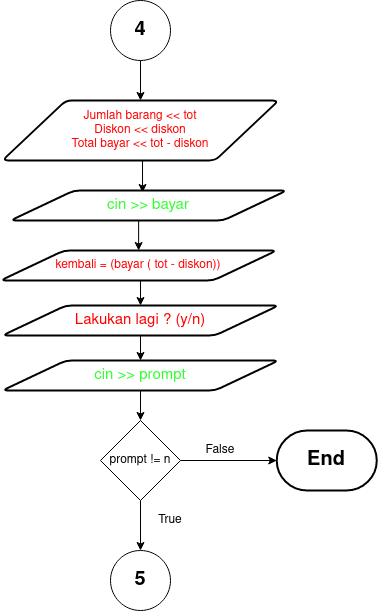

The diagram above was exported from draw.io. Its source (the exported page's mxGraphModel, read from the mxfile embedded in the PNG):
<mxGraphModel dx="1570" dy="2011" grid="1" gridSize="10" guides="1" tooltips="1" connect="1" arrows="1" fold="1" page="1" pageScale="1" pageWidth="850" pageHeight="1100" math="0" shadow="0">
  <root>
    <mxCell id="0" />
    <mxCell id="1" parent="0" />
    <mxCell id="2" style="edgeStyle=orthogonalEdgeStyle;rounded=0;orthogonalLoop=1;jettySize=auto;html=1;exitX=0.5;exitY=1;exitDx=0;exitDy=0;entryX=0.5;entryY=0;entryDx=0;entryDy=0;" edge="1" source="3" target="5" parent="1">
      <mxGeometry relative="1" as="geometry" />
    </mxCell>
    <mxCell id="3" value="&lt;b&gt;&lt;font style=&quot;font-size: 20px&quot;&gt;4&lt;/font&gt;&lt;/b&gt;" style="ellipse;whiteSpace=wrap;html=1;aspect=fixed;" vertex="1" parent="1">
      <mxGeometry x="1870.01" y="50" width="60" height="60" as="geometry" />
    </mxCell>
    <mxCell id="4" style="edgeStyle=orthogonalEdgeStyle;rounded=0;orthogonalLoop=1;jettySize=auto;html=1;exitX=0.5;exitY=1;exitDx=0;exitDy=0;entryX=0.478;entryY=0.067;entryDx=0;entryDy=0;entryPerimeter=0;" edge="1" source="5" target="7" parent="1">
      <mxGeometry relative="1" as="geometry" />
    </mxCell>
    <mxCell id="5" value="&lt;div&gt;&lt;font color=&quot;#FF0000&quot;&gt;Jumlah barang &amp;lt;&amp;lt; tot&lt;/font&gt;&lt;/div&gt;&lt;div&gt;&lt;font color=&quot;#FF0000&quot;&gt;Diskon &amp;lt;&amp;lt; diskon&lt;/font&gt;&lt;/div&gt;&lt;div&gt;&lt;font color=&quot;#FF0000&quot;&gt;Total bayar &amp;lt;&amp;lt; tot - diskon&lt;/font&gt;&lt;/div&gt;" style="shape=parallelogram;html=1;strokeWidth=2;perimeter=parallelogramPerimeter;whiteSpace=wrap;rounded=1;arcSize=12;size=0.23;" vertex="1" parent="1">
      <mxGeometry x="1761.88" y="150" width="276.25" height="60" as="geometry" />
    </mxCell>
    <mxCell id="6" style="edgeStyle=orthogonalEdgeStyle;rounded=0;orthogonalLoop=1;jettySize=auto;html=1;exitX=0.5;exitY=1;exitDx=0;exitDy=0;entryX=0.5;entryY=0;entryDx=0;entryDy=0;" edge="1" source="7" target="9" parent="1">
      <mxGeometry relative="1" as="geometry" />
    </mxCell>
    <mxCell id="7" value="&lt;font style=&quot;font-size: 15px&quot; color=&quot;#33FF33&quot;&gt;cin &amp;gt;&amp;gt; bayar&lt;br&gt;&lt;/font&gt;" style="shape=parallelogram;html=1;strokeWidth=2;perimeter=parallelogramPerimeter;whiteSpace=wrap;rounded=1;arcSize=12;size=0.23;" vertex="1" parent="1">
      <mxGeometry x="1770" y="240" width="276.25" height="30" as="geometry" />
    </mxCell>
    <mxCell id="8" style="edgeStyle=orthogonalEdgeStyle;rounded=0;orthogonalLoop=1;jettySize=auto;html=1;exitX=0.5;exitY=1;exitDx=0;exitDy=0;entryX=0.5;entryY=0;entryDx=0;entryDy=0;" edge="1" source="9" target="11" parent="1">
      <mxGeometry relative="1" as="geometry" />
    </mxCell>
    <mxCell id="9" value="&lt;font color=&quot;#FF0000&quot;&gt;kembali = (bayar ( tot - diskon))&lt;/font&gt;" style="shape=parallelogram;html=1;strokeWidth=2;perimeter=parallelogramPerimeter;whiteSpace=wrap;rounded=1;arcSize=12;size=0.23;" vertex="1" parent="1">
      <mxGeometry x="1760" y="300" width="276.25" height="30" as="geometry" />
    </mxCell>
    <mxCell id="10" style="edgeStyle=orthogonalEdgeStyle;rounded=0;orthogonalLoop=1;jettySize=auto;html=1;exitX=0.5;exitY=1;exitDx=0;exitDy=0;entryX=0.5;entryY=0;entryDx=0;entryDy=0;" edge="1" source="11" target="13" parent="1">
      <mxGeometry relative="1" as="geometry" />
    </mxCell>
    <mxCell id="11" value="&lt;font style=&quot;font-size: 15px&quot; color=&quot;#FF0000&quot;&gt;Lakukan lagi ? (y/n)&lt;/font&gt;" style="shape=parallelogram;html=1;strokeWidth=2;perimeter=parallelogramPerimeter;whiteSpace=wrap;rounded=1;arcSize=12;size=0.23;" vertex="1" parent="1">
      <mxGeometry x="1761.89" y="355" width="276.25" height="30" as="geometry" />
    </mxCell>
    <mxCell id="12" style="edgeStyle=orthogonalEdgeStyle;rounded=0;orthogonalLoop=1;jettySize=auto;html=1;exitX=0.5;exitY=1;exitDx=0;exitDy=0;entryX=0.5;entryY=0;entryDx=0;entryDy=0;" edge="1" source="13" target="16" parent="1">
      <mxGeometry relative="1" as="geometry" />
    </mxCell>
    <mxCell id="13" value="&lt;font style=&quot;font-size: 15px&quot; color=&quot;#33FF33&quot;&gt;cin &amp;gt;&amp;gt; prompt&lt;br&gt;&lt;/font&gt;" style="shape=parallelogram;html=1;strokeWidth=2;perimeter=parallelogramPerimeter;whiteSpace=wrap;rounded=1;arcSize=12;size=0.23;" vertex="1" parent="1">
      <mxGeometry x="1761.88" y="410" width="276.25" height="30" as="geometry" />
    </mxCell>
    <mxCell id="14" value="" style="edgeStyle=orthogonalEdgeStyle;rounded=0;orthogonalLoop=1;jettySize=auto;html=1;" edge="1" source="16" target="20" parent="1">
      <mxGeometry relative="1" as="geometry" />
    </mxCell>
    <mxCell id="15" style="edgeStyle=orthogonalEdgeStyle;rounded=0;orthogonalLoop=1;jettySize=auto;html=1;exitX=1;exitY=0.5;exitDx=0;exitDy=0;entryX=0;entryY=0.5;entryDx=0;entryDy=0;entryPerimeter=0;" edge="1" source="16" target="21" parent="1">
      <mxGeometry relative="1" as="geometry" />
    </mxCell>
    <mxCell id="16" value="prompt != n" style="rhombus;whiteSpace=wrap;html=1;" vertex="1" parent="1">
      <mxGeometry x="1860.0100000000002" y="470" width="80" height="80" as="geometry" />
    </mxCell>
    <mxCell id="17" value="True" style="text;html=1;strokeColor=none;fillColor=none;align=center;verticalAlign=middle;whiteSpace=wrap;rounded=0;" vertex="1" parent="1">
      <mxGeometry x="1910" y="560" width="40" height="20" as="geometry" />
    </mxCell>
    <mxCell id="18" value="False" style="text;html=1;strokeColor=none;fillColor=none;align=center;verticalAlign=middle;whiteSpace=wrap;rounded=0;" vertex="1" parent="1">
      <mxGeometry x="1960" y="490" width="40" height="20" as="geometry" />
    </mxCell>
    <mxCell id="19" style="edgeStyle=orthogonalEdgeStyle;rounded=0;orthogonalLoop=1;jettySize=auto;html=1;exitX=0.5;exitY=1;exitDx=0;exitDy=0;" edge="1" source="18" target="18" parent="1">
      <mxGeometry relative="1" as="geometry" />
    </mxCell>
    <mxCell id="20" value="&lt;b&gt;&lt;font style=&quot;font-size: 20px&quot;&gt;5&lt;/font&gt;&lt;/b&gt;" style="ellipse;whiteSpace=wrap;html=1;aspect=fixed;" vertex="1" parent="1">
      <mxGeometry x="1870" y="600" width="60" height="60" as="geometry" />
    </mxCell>
    <mxCell id="21" value="&lt;b&gt;&lt;font style=&quot;font-size: 20px&quot;&gt;End&lt;/font&gt;&lt;/b&gt;" style="strokeWidth=2;html=1;shape=mxgraph.flowchart.terminator;whiteSpace=wrap;" vertex="1" parent="1">
      <mxGeometry x="2036.25" y="480" width="100" height="60" as="geometry" />
    </mxCell>
  </root>
</mxGraphModel>